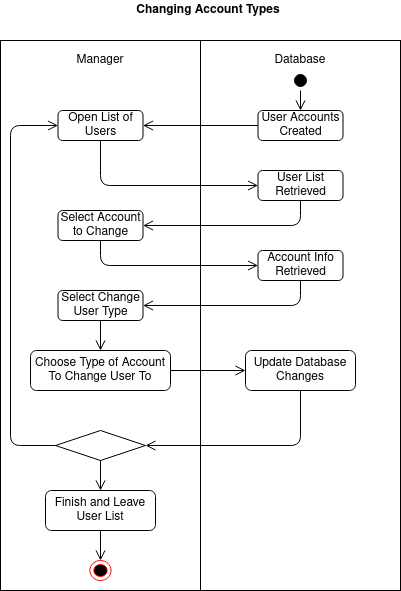

The diagram above was exported from draw.io. Its source (the exported page's mxGraphModel, read from the mxfile embedded in the PNG):
<mxGraphModel dx="1089" dy="657" grid="1" gridSize="10" guides="1" tooltips="1" connect="1" arrows="1" fold="1" page="1" pageScale="1" pageWidth="850" pageHeight="1100" math="0" shadow="0">
  <root>
    <mxCell id="rAhJo8Fp3BE8B18QvVaq-0" />
    <mxCell id="rAhJo8Fp3BE8B18QvVaq-1" parent="rAhJo8Fp3BE8B18QvVaq-0" />
    <mxCell id="rAhJo8Fp3BE8B18QvVaq-3" value="" style="rounded=0;whiteSpace=wrap;html=1;hachureGap=4;pointerEvents=0;" parent="rAhJo8Fp3BE8B18QvVaq-1" vertex="1">
      <mxGeometry x="220" y="100" width="200" height="550" as="geometry" />
    </mxCell>
    <mxCell id="rAhJo8Fp3BE8B18QvVaq-5" value="Manager" style="text;html=1;strokeColor=none;fillColor=none;align=center;verticalAlign=middle;whiteSpace=wrap;rounded=0;hachureGap=4;pointerEvents=0;" parent="rAhJo8Fp3BE8B18QvVaq-1" vertex="1">
      <mxGeometry x="300" y="110" width="40" height="20" as="geometry" />
    </mxCell>
    <mxCell id="rAhJo8Fp3BE8B18QvVaq-7" value="" style="rounded=0;whiteSpace=wrap;html=1;hachureGap=4;pointerEvents=0;" parent="rAhJo8Fp3BE8B18QvVaq-1" vertex="1">
      <mxGeometry x="420" y="100" width="200" height="550" as="geometry" />
    </mxCell>
    <mxCell id="rAhJo8Fp3BE8B18QvVaq-8" value="Database" style="text;html=1;strokeColor=none;fillColor=none;align=center;verticalAlign=middle;whiteSpace=wrap;rounded=0;hachureGap=4;pointerEvents=0;" parent="rAhJo8Fp3BE8B18QvVaq-1" vertex="1">
      <mxGeometry x="500" y="110" width="40" height="20" as="geometry" />
    </mxCell>
    <mxCell id="vOiCQ_i1CfR9VM708Pbf-0" value="" style="ellipse;html=1;shape=startState;fillColor=#000000;strokeColor=#000000;hachureGap=4;pointerEvents=0;" parent="rAhJo8Fp3BE8B18QvVaq-1" vertex="1">
      <mxGeometry x="510" y="130" width="20" height="20" as="geometry" />
    </mxCell>
    <mxCell id="jhbRYx4E1ZqM67lOJfv_-0" value="User Accounts Created" style="rounded=1;whiteSpace=wrap;html=1;hachureGap=4;pointerEvents=0;strokeColor=#000000;" parent="rAhJo8Fp3BE8B18QvVaq-1" vertex="1">
      <mxGeometry x="477.5" y="170" width="85" height="30" as="geometry" />
    </mxCell>
    <mxCell id="oWwjg0vBwPhIZzJjQCw6-0" value="" style="edgeStyle=orthogonalEdgeStyle;html=1;verticalAlign=bottom;endArrow=open;endSize=8;strokeColor=#000000;sourcePerimeterSpacing=8;targetPerimeterSpacing=8;exitX=0.5;exitY=1;exitDx=0;exitDy=0;entryX=0.5;entryY=0;entryDx=0;entryDy=0;" parent="rAhJo8Fp3BE8B18QvVaq-1" source="vOiCQ_i1CfR9VM708Pbf-0" target="jhbRYx4E1ZqM67lOJfv_-0" edge="1">
      <mxGeometry relative="1" as="geometry">
        <mxPoint x="520" y="175" as="targetPoint" />
        <mxPoint x="200" y="180" as="sourcePoint" />
      </mxGeometry>
    </mxCell>
    <mxCell id="oWwjg0vBwPhIZzJjQCw6-1" value="Open List of Users" style="rounded=1;whiteSpace=wrap;html=1;hachureGap=4;pointerEvents=0;strokeColor=#000000;" parent="rAhJo8Fp3BE8B18QvVaq-1" vertex="1">
      <mxGeometry x="277.5" y="170" width="85" height="30" as="geometry" />
    </mxCell>
    <mxCell id="oWwjg0vBwPhIZzJjQCw6-2" value="User List Retrieved" style="rounded=1;whiteSpace=wrap;html=1;hachureGap=4;pointerEvents=0;strokeColor=#000000;" parent="rAhJo8Fp3BE8B18QvVaq-1" vertex="1">
      <mxGeometry x="477.5" y="230" width="85" height="30" as="geometry" />
    </mxCell>
    <mxCell id="oWwjg0vBwPhIZzJjQCw6-3" value="" style="edgeStyle=orthogonalEdgeStyle;html=1;verticalAlign=bottom;endArrow=open;endSize=8;strokeColor=#000000;sourcePerimeterSpacing=8;targetPerimeterSpacing=8;exitX=0;exitY=0.5;exitDx=0;exitDy=0;entryX=1;entryY=0.5;entryDx=0;entryDy=0;" parent="rAhJo8Fp3BE8B18QvVaq-1" source="jhbRYx4E1ZqM67lOJfv_-0" target="oWwjg0vBwPhIZzJjQCw6-1" edge="1">
      <mxGeometry relative="1" as="geometry">
        <mxPoint x="530" y="180" as="targetPoint" />
        <mxPoint x="530" y="160" as="sourcePoint" />
      </mxGeometry>
    </mxCell>
    <mxCell id="oWwjg0vBwPhIZzJjQCw6-4" value="" style="edgeStyle=orthogonalEdgeStyle;html=1;verticalAlign=bottom;endArrow=open;endSize=8;strokeColor=#000000;sourcePerimeterSpacing=8;targetPerimeterSpacing=8;exitX=0.5;exitY=1;exitDx=0;exitDy=0;entryX=0;entryY=0.5;entryDx=0;entryDy=0;" parent="rAhJo8Fp3BE8B18QvVaq-1" source="oWwjg0vBwPhIZzJjQCw6-1" target="oWwjg0vBwPhIZzJjQCw6-2" edge="1">
      <mxGeometry relative="1" as="geometry">
        <mxPoint x="540" y="190" as="targetPoint" />
        <mxPoint x="540" y="170" as="sourcePoint" />
      </mxGeometry>
    </mxCell>
    <mxCell id="oWwjg0vBwPhIZzJjQCw6-5" value="Select Account to Change" style="rounded=1;whiteSpace=wrap;html=1;hachureGap=4;pointerEvents=0;strokeColor=#000000;" parent="rAhJo8Fp3BE8B18QvVaq-1" vertex="1">
      <mxGeometry x="277.5" y="270" width="85" height="30" as="geometry" />
    </mxCell>
    <mxCell id="oWwjg0vBwPhIZzJjQCw6-6" value="" style="edgeStyle=orthogonalEdgeStyle;html=1;verticalAlign=bottom;endArrow=open;endSize=8;strokeColor=#000000;sourcePerimeterSpacing=8;targetPerimeterSpacing=8;exitX=0.5;exitY=1;exitDx=0;exitDy=0;entryX=1;entryY=0.5;entryDx=0;entryDy=0;" parent="rAhJo8Fp3BE8B18QvVaq-1" source="oWwjg0vBwPhIZzJjQCw6-2" target="oWwjg0vBwPhIZzJjQCw6-5" edge="1">
      <mxGeometry relative="1" as="geometry">
        <mxPoint x="487.5" y="255" as="targetPoint" />
        <mxPoint x="330" y="210" as="sourcePoint" />
      </mxGeometry>
    </mxCell>
    <mxCell id="oWwjg0vBwPhIZzJjQCw6-7" value="Account Info Retrieved" style="rounded=1;whiteSpace=wrap;html=1;hachureGap=4;pointerEvents=0;strokeColor=#000000;" parent="rAhJo8Fp3BE8B18QvVaq-1" vertex="1">
      <mxGeometry x="477.5" y="310" width="85" height="30" as="geometry" />
    </mxCell>
    <mxCell id="oWwjg0vBwPhIZzJjQCw6-8" value="" style="edgeStyle=orthogonalEdgeStyle;html=1;verticalAlign=bottom;endArrow=open;endSize=8;strokeColor=#000000;sourcePerimeterSpacing=8;targetPerimeterSpacing=8;exitX=0.5;exitY=1;exitDx=0;exitDy=0;entryX=0;entryY=0.5;entryDx=0;entryDy=0;" parent="rAhJo8Fp3BE8B18QvVaq-1" source="oWwjg0vBwPhIZzJjQCw6-5" target="oWwjg0vBwPhIZzJjQCw6-7" edge="1">
      <mxGeometry relative="1" as="geometry">
        <mxPoint x="372.5" y="315" as="targetPoint" />
        <mxPoint x="530" y="270" as="sourcePoint" />
      </mxGeometry>
    </mxCell>
    <mxCell id="oWwjg0vBwPhIZzJjQCw6-9" value="Select Change User Type" style="rounded=1;whiteSpace=wrap;html=1;hachureGap=4;pointerEvents=0;strokeColor=#000000;" parent="rAhJo8Fp3BE8B18QvVaq-1" vertex="1">
      <mxGeometry x="277.5" y="350" width="85" height="30" as="geometry" />
    </mxCell>
    <mxCell id="oWwjg0vBwPhIZzJjQCw6-10" value="Choose Type of Account To Change User To" style="rounded=1;whiteSpace=wrap;html=1;hachureGap=4;pointerEvents=0;strokeColor=#000000;" parent="rAhJo8Fp3BE8B18QvVaq-1" vertex="1">
      <mxGeometry x="250" y="410" width="140" height="40" as="geometry" />
    </mxCell>
    <mxCell id="oWwjg0vBwPhIZzJjQCw6-11" value="" style="edgeStyle=orthogonalEdgeStyle;html=1;verticalAlign=bottom;endArrow=open;endSize=8;strokeColor=#000000;sourcePerimeterSpacing=8;targetPerimeterSpacing=8;exitX=0.5;exitY=1;exitDx=0;exitDy=0;entryX=1;entryY=0.5;entryDx=0;entryDy=0;" parent="rAhJo8Fp3BE8B18QvVaq-1" source="oWwjg0vBwPhIZzJjQCw6-7" target="oWwjg0vBwPhIZzJjQCw6-9" edge="1">
      <mxGeometry relative="1" as="geometry">
        <mxPoint x="487.5" y="335" as="targetPoint" />
        <mxPoint x="330" y="310" as="sourcePoint" />
      </mxGeometry>
    </mxCell>
    <mxCell id="oWwjg0vBwPhIZzJjQCw6-12" value="" style="edgeStyle=orthogonalEdgeStyle;html=1;verticalAlign=bottom;endArrow=open;endSize=8;strokeColor=#000000;sourcePerimeterSpacing=8;targetPerimeterSpacing=8;exitX=0.5;exitY=1;exitDx=0;exitDy=0;entryX=0.5;entryY=0;entryDx=0;entryDy=0;" parent="rAhJo8Fp3BE8B18QvVaq-1" source="oWwjg0vBwPhIZzJjQCw6-9" target="oWwjg0vBwPhIZzJjQCw6-10" edge="1">
      <mxGeometry relative="1" as="geometry">
        <mxPoint x="372.5" y="375" as="targetPoint" />
        <mxPoint x="530" y="350" as="sourcePoint" />
      </mxGeometry>
    </mxCell>
    <mxCell id="oWwjg0vBwPhIZzJjQCw6-13" value="Update Database Changes" style="rounded=1;whiteSpace=wrap;html=1;hachureGap=4;pointerEvents=0;strokeColor=#000000;" parent="rAhJo8Fp3BE8B18QvVaq-1" vertex="1">
      <mxGeometry x="465" y="410" width="110" height="40" as="geometry" />
    </mxCell>
    <mxCell id="oWwjg0vBwPhIZzJjQCw6-14" value="" style="edgeStyle=orthogonalEdgeStyle;html=1;verticalAlign=bottom;endArrow=open;endSize=8;strokeColor=#000000;sourcePerimeterSpacing=8;targetPerimeterSpacing=8;exitX=1;exitY=0.5;exitDx=0;exitDy=0;entryX=0;entryY=0.5;entryDx=0;entryDy=0;" parent="rAhJo8Fp3BE8B18QvVaq-1" source="oWwjg0vBwPhIZzJjQCw6-10" target="oWwjg0vBwPhIZzJjQCw6-13" edge="1">
      <mxGeometry relative="1" as="geometry">
        <mxPoint x="330" y="420" as="targetPoint" />
        <mxPoint x="330" y="390" as="sourcePoint" />
      </mxGeometry>
    </mxCell>
    <mxCell id="lVQ8Nb1vw0TWgXTIgZTK-0" value="" style="rhombus;whiteSpace=wrap;html=1;hachureGap=4;pointerEvents=0;strokeColor=#000000;fillColor=#FFFFFF;" parent="rAhJo8Fp3BE8B18QvVaq-1" vertex="1">
      <mxGeometry x="275" y="490" width="90" height="30" as="geometry" />
    </mxCell>
    <mxCell id="lVQ8Nb1vw0TWgXTIgZTK-1" value="" style="edgeStyle=orthogonalEdgeStyle;html=1;verticalAlign=bottom;endArrow=open;endSize=8;strokeColor=#000000;sourcePerimeterSpacing=8;targetPerimeterSpacing=8;exitX=0.5;exitY=1;exitDx=0;exitDy=0;entryX=1;entryY=0.5;entryDx=0;entryDy=0;" parent="rAhJo8Fp3BE8B18QvVaq-1" source="oWwjg0vBwPhIZzJjQCw6-13" target="lVQ8Nb1vw0TWgXTIgZTK-0" edge="1">
      <mxGeometry relative="1" as="geometry">
        <mxPoint x="475" y="440" as="targetPoint" />
        <mxPoint x="400" y="440" as="sourcePoint" />
      </mxGeometry>
    </mxCell>
    <mxCell id="lVQ8Nb1vw0TWgXTIgZTK-2" value="" style="edgeStyle=orthogonalEdgeStyle;html=1;verticalAlign=bottom;endArrow=open;endSize=8;strokeColor=#000000;sourcePerimeterSpacing=8;targetPerimeterSpacing=8;exitX=0;exitY=0.5;exitDx=0;exitDy=0;entryX=0;entryY=0.5;entryDx=0;entryDy=0;" parent="rAhJo8Fp3BE8B18QvVaq-1" source="lVQ8Nb1vw0TWgXTIgZTK-0" target="oWwjg0vBwPhIZzJjQCw6-1" edge="1">
      <mxGeometry relative="1" as="geometry">
        <mxPoint x="375" y="515" as="targetPoint" />
        <mxPoint x="530" y="460" as="sourcePoint" />
        <Array as="points">
          <mxPoint x="230" y="505" />
          <mxPoint x="230" y="185" />
        </Array>
      </mxGeometry>
    </mxCell>
    <mxCell id="lVQ8Nb1vw0TWgXTIgZTK-3" value="" style="edgeStyle=orthogonalEdgeStyle;html=1;verticalAlign=bottom;endArrow=open;endSize=8;strokeColor=#000000;sourcePerimeterSpacing=8;targetPerimeterSpacing=8;exitX=0.5;exitY=1;exitDx=0;exitDy=0;" parent="rAhJo8Fp3BE8B18QvVaq-1" source="lVQ8Nb1vw0TWgXTIgZTK-0" edge="1">
      <mxGeometry relative="1" as="geometry">
        <mxPoint x="320" y="550" as="targetPoint" />
        <mxPoint x="330" y="390" as="sourcePoint" />
      </mxGeometry>
    </mxCell>
    <mxCell id="lVQ8Nb1vw0TWgXTIgZTK-4" value="Finish and Leave User List" style="rounded=1;whiteSpace=wrap;html=1;hachureGap=4;pointerEvents=0;strokeColor=#000000;" parent="rAhJo8Fp3BE8B18QvVaq-1" vertex="1">
      <mxGeometry x="265" y="550" width="110" height="40" as="geometry" />
    </mxCell>
    <mxCell id="Pv46gBwAFBy3-IXQLkid-0" value="" style="ellipse;html=1;shape=endState;fillColor=#000000;strokeColor=#ff0000;hachureGap=4;pointerEvents=0;" parent="rAhJo8Fp3BE8B18QvVaq-1" vertex="1">
      <mxGeometry x="309.37" y="620" width="21.25" height="20" as="geometry" />
    </mxCell>
    <mxCell id="Pv46gBwAFBy3-IXQLkid-1" value="" style="edgeStyle=orthogonalEdgeStyle;html=1;verticalAlign=bottom;endArrow=open;endSize=8;strokeColor=#000000;sourcePerimeterSpacing=8;targetPerimeterSpacing=8;exitX=0.5;exitY=1;exitDx=0;exitDy=0;entryX=0.5;entryY=0;entryDx=0;entryDy=0;" parent="rAhJo8Fp3BE8B18QvVaq-1" source="lVQ8Nb1vw0TWgXTIgZTK-4" target="Pv46gBwAFBy3-IXQLkid-0" edge="1">
      <mxGeometry relative="1" as="geometry">
        <mxPoint x="400.62" y="550" as="targetPoint" />
        <mxPoint x="320.62" y="580" as="sourcePoint" />
      </mxGeometry>
    </mxCell>
    <mxCell id="b86yNme8dOO4W8xoPhRJ-0" value="Changing Account Types" style="text;html=1;strokeColor=none;fillColor=none;align=center;verticalAlign=middle;whiteSpace=wrap;rounded=0;hachureGap=4;pointerEvents=0;fontStyle=1" parent="rAhJo8Fp3BE8B18QvVaq-1" vertex="1">
      <mxGeometry x="323.13" y="60" width="210" height="20" as="geometry" />
    </mxCell>
  </root>
</mxGraphModel>